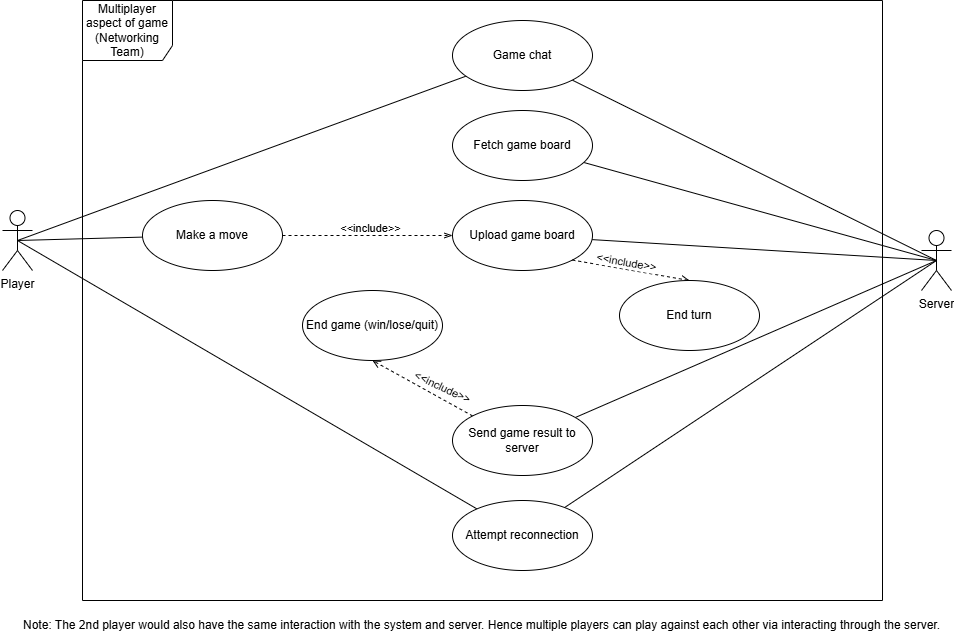

The diagram above was exported from draw.io. Its source (the exported page's mxGraphModel, read from the mxfile embedded in the PNG):
<mxGraphModel dx="1060" dy="658" grid="1" gridSize="10" guides="1" tooltips="1" connect="1" arrows="1" fold="1" page="1" pageScale="1" pageWidth="827" pageHeight="1169" math="0" shadow="0">
  <root>
    <mxCell id="0" />
    <mxCell id="1" parent="0" />
    <mxCell id="xpRjBkUHRby2Q3Y_EhhE-1" value="Multiplayer aspect of game (Networking Team)" style="shape=umlFrame;whiteSpace=wrap;html=1;pointerEvents=0;width=90;height=60;" vertex="1" parent="1">
      <mxGeometry x="150" y="180" width="800" height="600" as="geometry" />
    </mxCell>
    <mxCell id="xpRjBkUHRby2Q3Y_EhhE-2" value="Player" style="shape=umlActor;verticalLabelPosition=bottom;verticalAlign=top;html=1;" vertex="1" parent="1">
      <mxGeometry x="70" y="390" width="30" height="60" as="geometry" />
    </mxCell>
    <mxCell id="xpRjBkUHRby2Q3Y_EhhE-3" value="Server" style="shape=umlActor;verticalLabelPosition=bottom;verticalAlign=top;html=1;" vertex="1" parent="1">
      <mxGeometry x="989" y="410" width="30" height="60" as="geometry" />
    </mxCell>
    <mxCell id="xpRjBkUHRby2Q3Y_EhhE-5" value="" style="rounded=0;orthogonalLoop=1;jettySize=auto;html=1;endArrow=none;startFill=0;entryX=0.5;entryY=0.5;entryDx=0;entryDy=0;entryPerimeter=0;" edge="1" parent="1" source="xpRjBkUHRby2Q3Y_EhhE-4" target="xpRjBkUHRby2Q3Y_EhhE-2">
      <mxGeometry relative="1" as="geometry" />
    </mxCell>
    <mxCell id="xpRjBkUHRby2Q3Y_EhhE-7" value="" style="rounded=0;orthogonalLoop=1;jettySize=auto;html=1;entryX=0.5;entryY=0.5;entryDx=0;entryDy=0;entryPerimeter=0;endArrow=none;startFill=0;" edge="1" parent="1" source="xpRjBkUHRby2Q3Y_EhhE-4" target="xpRjBkUHRby2Q3Y_EhhE-3">
      <mxGeometry relative="1" as="geometry">
        <mxPoint x="410" y="270" as="targetPoint" />
      </mxGeometry>
    </mxCell>
    <mxCell id="xpRjBkUHRby2Q3Y_EhhE-4" value="Game chat" style="ellipse;whiteSpace=wrap;html=1;" vertex="1" parent="1">
      <mxGeometry x="520" y="200" width="140" height="70" as="geometry" />
    </mxCell>
    <mxCell id="xpRjBkUHRby2Q3Y_EhhE-10" value="" style="rounded=0;orthogonalLoop=1;jettySize=auto;html=1;entryX=0.5;entryY=0.5;entryDx=0;entryDy=0;entryPerimeter=0;endArrow=none;startFill=0;" edge="1" parent="1" source="xpRjBkUHRby2Q3Y_EhhE-8" target="xpRjBkUHRby2Q3Y_EhhE-2">
      <mxGeometry relative="1" as="geometry">
        <mxPoint x="50" y="365" as="targetPoint" />
      </mxGeometry>
    </mxCell>
    <mxCell id="xpRjBkUHRby2Q3Y_EhhE-12" value="" style="rounded=0;orthogonalLoop=1;jettySize=auto;html=1;endArrow=openThin;startFill=0;dashed=1;endFill=0;" edge="1" parent="1" source="xpRjBkUHRby2Q3Y_EhhE-8" target="xpRjBkUHRby2Q3Y_EhhE-11">
      <mxGeometry relative="1" as="geometry" />
    </mxCell>
    <mxCell id="xpRjBkUHRby2Q3Y_EhhE-48" value="&amp;lt;&amp;lt;include&amp;gt;&amp;gt;" style="edgeLabel;html=1;align=center;verticalAlign=middle;resizable=0;points=[];" vertex="1" connectable="0" parent="xpRjBkUHRby2Q3Y_EhhE-12">
      <mxGeometry x="0.0437" y="1" relative="1" as="geometry">
        <mxPoint x="-1" y="-7" as="offset" />
      </mxGeometry>
    </mxCell>
    <mxCell id="xpRjBkUHRby2Q3Y_EhhE-8" value="Make a move" style="ellipse;whiteSpace=wrap;html=1;" vertex="1" parent="1">
      <mxGeometry x="210" y="380" width="140" height="70" as="geometry" />
    </mxCell>
    <mxCell id="xpRjBkUHRby2Q3Y_EhhE-14" value="" style="rounded=0;orthogonalLoop=1;jettySize=auto;html=1;endArrow=none;startFill=0;entryX=0.5;entryY=0.5;entryDx=0;entryDy=0;entryPerimeter=0;" edge="1" parent="1" source="xpRjBkUHRby2Q3Y_EhhE-11" target="xpRjBkUHRby2Q3Y_EhhE-3">
      <mxGeometry relative="1" as="geometry" />
    </mxCell>
    <mxCell id="xpRjBkUHRby2Q3Y_EhhE-11" value="Upload game board" style="ellipse;whiteSpace=wrap;html=1;" vertex="1" parent="1">
      <mxGeometry x="520" y="380" width="140" height="70" as="geometry" />
    </mxCell>
    <mxCell id="xpRjBkUHRby2Q3Y_EhhE-49" value="" style="rounded=0;orthogonalLoop=1;jettySize=auto;html=1;endArrow=open;endFill=0;dashed=1;exitX=1;exitY=1;exitDx=0;exitDy=0;entryX=0.5;entryY=0;entryDx=0;entryDy=0;" edge="1" parent="1" source="xpRjBkUHRby2Q3Y_EhhE-11" target="xpRjBkUHRby2Q3Y_EhhE-13">
      <mxGeometry relative="1" as="geometry">
        <mxPoint x="590" y="490" as="targetPoint" />
      </mxGeometry>
    </mxCell>
    <mxCell id="xpRjBkUHRby2Q3Y_EhhE-50" value="&amp;lt;&amp;lt;include&amp;gt;&amp;gt;" style="edgeLabel;html=1;align=center;verticalAlign=middle;resizable=0;points=[];rotation=10;" vertex="1" connectable="0" parent="xpRjBkUHRby2Q3Y_EhhE-49">
      <mxGeometry x="-0.2663" y="-1" relative="1" as="geometry">
        <mxPoint x="11" y="-7" as="offset" />
      </mxGeometry>
    </mxCell>
    <mxCell id="xpRjBkUHRby2Q3Y_EhhE-13" value="End turn" style="ellipse;whiteSpace=wrap;html=1;" vertex="1" parent="1">
      <mxGeometry x="687" y="460" width="140" height="70" as="geometry" />
    </mxCell>
    <mxCell id="xpRjBkUHRby2Q3Y_EhhE-22" value="" style="rounded=0;orthogonalLoop=1;jettySize=auto;html=1;dashed=1;endArrow=open;endFill=0;entryX=0.5;entryY=1;entryDx=0;entryDy=0;exitX=0;exitY=0;exitDx=0;exitDy=0;" edge="1" parent="1" source="xpRjBkUHRby2Q3Y_EhhE-21" target="xpRjBkUHRby2Q3Y_EhhE-15">
      <mxGeometry relative="1" as="geometry" />
    </mxCell>
    <mxCell id="xpRjBkUHRby2Q3Y_EhhE-23" value="&amp;lt;&amp;lt;include&amp;gt;&amp;gt;" style="edgeLabel;html=1;align=center;verticalAlign=middle;resizable=0;points=[];rotation=25;" vertex="1" connectable="0" parent="xpRjBkUHRby2Q3Y_EhhE-22">
      <mxGeometry x="-0.0571" y="-1" relative="1" as="geometry">
        <mxPoint x="17" y="-2" as="offset" />
      </mxGeometry>
    </mxCell>
    <mxCell id="xpRjBkUHRby2Q3Y_EhhE-15" value="End game (win/lose/quit)" style="ellipse;whiteSpace=wrap;html=1;" vertex="1" parent="1">
      <mxGeometry x="370" y="470" width="140" height="70" as="geometry" />
    </mxCell>
    <mxCell id="xpRjBkUHRby2Q3Y_EhhE-25" value="" style="rounded=0;orthogonalLoop=1;jettySize=auto;html=1;entryX=0.5;entryY=0.5;entryDx=0;entryDy=0;entryPerimeter=0;endArrow=none;startFill=0;" edge="1" parent="1" source="xpRjBkUHRby2Q3Y_EhhE-21" target="xpRjBkUHRby2Q3Y_EhhE-3">
      <mxGeometry relative="1" as="geometry">
        <mxPoint x="740" y="655" as="targetPoint" />
      </mxGeometry>
    </mxCell>
    <mxCell id="xpRjBkUHRby2Q3Y_EhhE-21" value="Send game result to server" style="ellipse;whiteSpace=wrap;html=1;" vertex="1" parent="1">
      <mxGeometry x="520" y="585" width="140" height="70" as="geometry" />
    </mxCell>
    <mxCell id="xpRjBkUHRby2Q3Y_EhhE-40" value="" style="rounded=0;orthogonalLoop=1;jettySize=auto;html=1;endArrow=none;startFill=0;entryX=0.5;entryY=0.5;entryDx=0;entryDy=0;entryPerimeter=0;" edge="1" parent="1" source="xpRjBkUHRby2Q3Y_EhhE-28" target="xpRjBkUHRby2Q3Y_EhhE-3">
      <mxGeometry relative="1" as="geometry">
        <mxPoint x="750" y="685" as="targetPoint" />
      </mxGeometry>
    </mxCell>
    <mxCell id="xpRjBkUHRby2Q3Y_EhhE-42" value="" style="rounded=0;orthogonalLoop=1;jettySize=auto;html=1;endArrow=none;endFill=0;entryX=0.5;entryY=0.5;entryDx=0;entryDy=0;entryPerimeter=0;startFill=0;" edge="1" parent="1" source="xpRjBkUHRby2Q3Y_EhhE-28" target="xpRjBkUHRby2Q3Y_EhhE-2">
      <mxGeometry relative="1" as="geometry">
        <mxPoint x="430" y="715.0000000000002" as="targetPoint" />
      </mxGeometry>
    </mxCell>
    <mxCell id="xpRjBkUHRby2Q3Y_EhhE-28" value="Attempt reconnection" style="ellipse;whiteSpace=wrap;html=1;" vertex="1" parent="1">
      <mxGeometry x="520" y="680" width="140" height="70" as="geometry" />
    </mxCell>
    <mxCell id="xpRjBkUHRby2Q3Y_EhhE-35" value="" style="rounded=0;orthogonalLoop=1;jettySize=auto;html=1;endArrow=none;startFill=0;entryX=0.5;entryY=0.5;entryDx=0;entryDy=0;entryPerimeter=0;" edge="1" parent="1" source="xpRjBkUHRby2Q3Y_EhhE-33" target="xpRjBkUHRby2Q3Y_EhhE-3">
      <mxGeometry relative="1" as="geometry">
        <mxPoint x="750" y="285" as="targetPoint" />
      </mxGeometry>
    </mxCell>
    <mxCell id="xpRjBkUHRby2Q3Y_EhhE-33" value="Fetch game board" style="ellipse;whiteSpace=wrap;html=1;" vertex="1" parent="1">
      <mxGeometry x="520" y="290" width="140" height="70" as="geometry" />
    </mxCell>
    <mxCell id="xpRjBkUHRby2Q3Y_EhhE-46" value="Note: The 2nd player would also have the same interaction with the system and server. Hence multiple players can play against each other via interacting through the server." style="text;html=1;align=center;verticalAlign=middle;resizable=0;points=[];autosize=1;strokeColor=none;fillColor=none;" vertex="1" parent="1">
      <mxGeometry x="79" y="790" width="940" height="30" as="geometry" />
    </mxCell>
  </root>
</mxGraphModel>